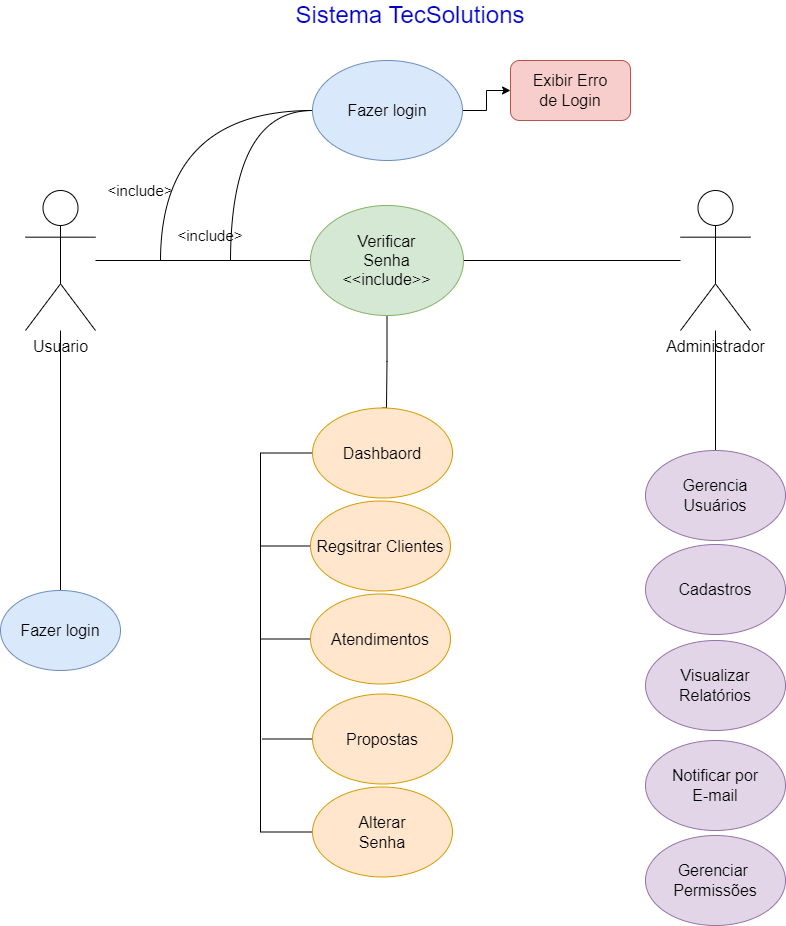

The diagram above was exported from draw.io. Its source (the exported page's mxGraphModel, read from the mxfile embedded in the PNG):
<mxGraphModel dx="2901" dy="2366" grid="1" gridSize="10" guides="1" tooltips="1" connect="1" arrows="1" fold="1" page="1" pageScale="1" pageWidth="827" pageHeight="1169" math="0" shadow="0">
  <root>
    <mxCell id="0" />
    <mxCell id="1" parent="0" />
    <mxCell id="zRcZidyWQHOTyo93zDJW-31" style="edgeStyle=orthogonalEdgeStyle;rounded=0;orthogonalLoop=1;jettySize=auto;html=1;entryX=0.5;entryY=0;entryDx=0;entryDy=0;endArrow=none;startFill=0;" parent="1" source="FliR6MDcIxYNhLgZJAhP-3" target="zRcZidyWQHOTyo93zDJW-3" edge="1">
      <mxGeometry relative="1" as="geometry" />
    </mxCell>
    <mxCell id="FliR6MDcIxYNhLgZJAhP-3" value="Usuario" style="shape=umlActor;verticalLabelPosition=bottom;verticalAlign=top;html=1;outlineConnect=0;shadow=0;fontSize=16;" parent="1" vertex="1">
      <mxGeometry x="-775" y="-950" width="70" height="140" as="geometry" />
    </mxCell>
    <mxCell id="zRcZidyWQHOTyo93zDJW-3" value="Fazer login" style="ellipse;whiteSpace=wrap;html=1;fontSize=16;fillColor=#dae8fc;strokeColor=#6c8ebf;" parent="1" vertex="1">
      <mxGeometry x="-800" y="-550" width="120" height="80" as="geometry" />
    </mxCell>
    <mxCell id="zRcZidyWQHOTyo93zDJW-5" value="Sistema TecSolutions" style="text;html=1;align=center;verticalAlign=middle;whiteSpace=wrap;rounded=0;fontSize=24;fontColor=#0000CC;" parent="1" vertex="1">
      <mxGeometry x="-520" y="-1140" width="260" height="30" as="geometry" />
    </mxCell>
    <mxCell id="zRcZidyWQHOTyo93zDJW-7" style="edgeStyle=orthogonalEdgeStyle;rounded=0;orthogonalLoop=1;jettySize=auto;html=1;endArrow=none;startFill=0;" parent="1" source="zRcZidyWQHOTyo93zDJW-6" target="FliR6MDcIxYNhLgZJAhP-3" edge="1">
      <mxGeometry relative="1" as="geometry" />
    </mxCell>
    <mxCell id="zRcZidyWQHOTyo93zDJW-10" style="edgeStyle=orthogonalEdgeStyle;rounded=0;orthogonalLoop=1;jettySize=auto;html=1;endArrow=none;startFill=0;" parent="1" source="zRcZidyWQHOTyo93zDJW-6" target="zRcZidyWQHOTyo93zDJW-8" edge="1">
      <mxGeometry relative="1" as="geometry" />
    </mxCell>
    <mxCell id="zRcZidyWQHOTyo93zDJW-44" style="edgeStyle=orthogonalEdgeStyle;rounded=0;orthogonalLoop=1;jettySize=auto;html=1;entryX=0.5;entryY=0;entryDx=0;entryDy=0;endArrow=none;startFill=0;" parent="1" source="zRcZidyWQHOTyo93zDJW-6" target="zRcZidyWQHOTyo93zDJW-25" edge="1">
      <mxGeometry relative="1" as="geometry">
        <Array as="points">
          <mxPoint x="-414" y="-779" />
          <mxPoint x="-414" y="-732" />
        </Array>
      </mxGeometry>
    </mxCell>
    <mxCell id="zRcZidyWQHOTyo93zDJW-6" value="Verificar&lt;div&gt;Senha&lt;/div&gt;&lt;div&gt;&amp;lt;&amp;lt;include&amp;gt;&amp;gt;&lt;/div&gt;" style="ellipse;whiteSpace=wrap;html=1;fontSize=16;fillColor=#d5e8d4;strokeColor=#82b366;" parent="1" vertex="1">
      <mxGeometry x="-490" y="-935" width="153" height="110" as="geometry" />
    </mxCell>
    <mxCell id="zRcZidyWQHOTyo93zDJW-43" style="edgeStyle=orthogonalEdgeStyle;rounded=0;orthogonalLoop=1;jettySize=auto;html=1;entryX=0.5;entryY=0;entryDx=0;entryDy=0;endArrow=none;startFill=0;" parent="1" source="zRcZidyWQHOTyo93zDJW-8" target="zRcZidyWQHOTyo93zDJW-39" edge="1">
      <mxGeometry relative="1" as="geometry" />
    </mxCell>
    <mxCell id="zRcZidyWQHOTyo93zDJW-8" value="Administrador" style="shape=umlActor;verticalLabelPosition=bottom;verticalAlign=top;html=1;outlineConnect=0;shadow=0;fontSize=16;" parent="1" vertex="1">
      <mxGeometry x="-120" y="-950" width="70" height="140" as="geometry" />
    </mxCell>
    <mxCell id="zRcZidyWQHOTyo93zDJW-17" style="edgeStyle=orthogonalEdgeStyle;rounded=0;orthogonalLoop=1;jettySize=auto;html=1;curved=1;endArrow=none;startFill=0;" parent="1" source="zRcZidyWQHOTyo93zDJW-11" edge="1">
      <mxGeometry relative="1" as="geometry">
        <mxPoint x="-640" y="-880" as="targetPoint" />
      </mxGeometry>
    </mxCell>
    <mxCell id="zRcZidyWQHOTyo93zDJW-22" style="edgeStyle=orthogonalEdgeStyle;rounded=0;orthogonalLoop=1;jettySize=auto;html=1;curved=1;endArrow=none;startFill=0;" parent="1" source="zRcZidyWQHOTyo93zDJW-11" edge="1">
      <mxGeometry relative="1" as="geometry">
        <mxPoint x="-570" y="-880" as="targetPoint" />
      </mxGeometry>
    </mxCell>
    <mxCell id="zRcZidyWQHOTyo93zDJW-46" style="edgeStyle=orthogonalEdgeStyle;rounded=0;orthogonalLoop=1;jettySize=auto;html=1;entryX=0;entryY=0.5;entryDx=0;entryDy=0;" parent="1" source="zRcZidyWQHOTyo93zDJW-11" target="zRcZidyWQHOTyo93zDJW-45" edge="1">
      <mxGeometry relative="1" as="geometry" />
    </mxCell>
    <mxCell id="zRcZidyWQHOTyo93zDJW-11" value="Fazer login" style="ellipse;whiteSpace=wrap;html=1;fontSize=16;fillColor=#dae8fc;strokeColor=#6c8ebf;" parent="1" vertex="1">
      <mxGeometry x="-488" y="-1080" width="150" height="100" as="geometry" />
    </mxCell>
    <mxCell id="zRcZidyWQHOTyo93zDJW-18" value="&amp;lt;include&amp;gt;" style="text;html=1;align=center;verticalAlign=middle;whiteSpace=wrap;rounded=0;fontSize=15;" parent="1" vertex="1">
      <mxGeometry x="-690" y="-965" width="60" height="30" as="geometry" />
    </mxCell>
    <mxCell id="zRcZidyWQHOTyo93zDJW-23" value="&amp;lt;include&amp;gt;" style="text;html=1;align=center;verticalAlign=middle;whiteSpace=wrap;rounded=0;fontSize=15;" parent="1" vertex="1">
      <mxGeometry x="-620" y="-920" width="60" height="30" as="geometry" />
    </mxCell>
    <mxCell id="zRcZidyWQHOTyo93zDJW-32" style="edgeStyle=orthogonalEdgeStyle;rounded=0;orthogonalLoop=1;jettySize=auto;html=1;entryX=0;entryY=0.5;entryDx=0;entryDy=0;exitX=0;exitY=0.5;exitDx=0;exitDy=0;endArrow=none;startFill=0;" parent="1" source="zRcZidyWQHOTyo93zDJW-25" target="zRcZidyWQHOTyo93zDJW-30" edge="1">
      <mxGeometry relative="1" as="geometry">
        <Array as="points">
          <mxPoint x="-540" y="-688" />
          <mxPoint x="-540" y="-308" />
        </Array>
      </mxGeometry>
    </mxCell>
    <mxCell id="zRcZidyWQHOTyo93zDJW-25" value="Dashbaord" style="ellipse;whiteSpace=wrap;html=1;fontSize=16;fillColor=#ffe6cc;strokeColor=#d79b00;" parent="1" vertex="1">
      <mxGeometry x="-488" y="-732.5" width="140" height="90" as="geometry" />
    </mxCell>
    <mxCell id="zRcZidyWQHOTyo93zDJW-33" style="edgeStyle=orthogonalEdgeStyle;rounded=0;orthogonalLoop=1;jettySize=auto;html=1;endArrow=none;startFill=0;" parent="1" source="zRcZidyWQHOTyo93zDJW-26" edge="1">
      <mxGeometry relative="1" as="geometry">
        <mxPoint x="-540" y="-594.5" as="targetPoint" />
      </mxGeometry>
    </mxCell>
    <mxCell id="zRcZidyWQHOTyo93zDJW-26" value="Regsitrar Clientes" style="ellipse;whiteSpace=wrap;html=1;fontSize=16;fillColor=#ffe6cc;strokeColor=#d79b00;" parent="1" vertex="1">
      <mxGeometry x="-490" y="-639.5" width="140" height="90" as="geometry" />
    </mxCell>
    <mxCell id="zRcZidyWQHOTyo93zDJW-34" style="edgeStyle=orthogonalEdgeStyle;rounded=0;orthogonalLoop=1;jettySize=auto;html=1;endArrow=none;startFill=0;" parent="1" source="zRcZidyWQHOTyo93zDJW-27" edge="1">
      <mxGeometry relative="1" as="geometry">
        <mxPoint x="-540" y="-501.5" as="targetPoint" />
      </mxGeometry>
    </mxCell>
    <mxCell id="zRcZidyWQHOTyo93zDJW-27" value="Atendimentos" style="ellipse;whiteSpace=wrap;html=1;fontSize=16;fillColor=#ffe6cc;strokeColor=#d79b00;" parent="1" vertex="1">
      <mxGeometry x="-490" y="-546.5" width="140" height="90" as="geometry" />
    </mxCell>
    <mxCell id="zRcZidyWQHOTyo93zDJW-36" style="edgeStyle=orthogonalEdgeStyle;rounded=0;orthogonalLoop=1;jettySize=auto;html=1;endArrow=none;startFill=0;" parent="1" source="zRcZidyWQHOTyo93zDJW-29" edge="1">
      <mxGeometry relative="1" as="geometry">
        <mxPoint x="-538" y="-401.5" as="targetPoint" />
      </mxGeometry>
    </mxCell>
    <mxCell id="zRcZidyWQHOTyo93zDJW-29" value="Propostas" style="ellipse;whiteSpace=wrap;html=1;fontSize=16;fillColor=#ffe6cc;strokeColor=#d79b00;" parent="1" vertex="1">
      <mxGeometry x="-488" y="-446.5" width="140" height="90" as="geometry" />
    </mxCell>
    <mxCell id="zRcZidyWQHOTyo93zDJW-30" value="Alterar&lt;div&gt;Senha&lt;/div&gt;" style="ellipse;whiteSpace=wrap;html=1;fontSize=16;fillColor=#ffe6cc;strokeColor=#d79b00;" parent="1" vertex="1">
      <mxGeometry x="-488" y="-353.5" width="140" height="90" as="geometry" />
    </mxCell>
    <mxCell id="zRcZidyWQHOTyo93zDJW-39" value="Gerencia&lt;div&gt;Usuários&lt;/div&gt;" style="ellipse;whiteSpace=wrap;html=1;fontSize=16;fillColor=#e1d5e7;strokeColor=#9673a6;" parent="1" vertex="1">
      <mxGeometry x="-155" y="-690" width="140" height="90" as="geometry" />
    </mxCell>
    <mxCell id="zRcZidyWQHOTyo93zDJW-40" value="Cadastros" style="ellipse;whiteSpace=wrap;html=1;fontSize=16;fillColor=#e1d5e7;strokeColor=#9673a6;" parent="1" vertex="1">
      <mxGeometry x="-155" y="-596" width="140" height="90" as="geometry" />
    </mxCell>
    <mxCell id="zRcZidyWQHOTyo93zDJW-41" value="Visualizar&lt;div&gt;Relatórios&lt;/div&gt;" style="ellipse;whiteSpace=wrap;html=1;fontSize=16;fillColor=#e1d5e7;strokeColor=#9673a6;" parent="1" vertex="1">
      <mxGeometry x="-155" y="-500" width="140" height="90" as="geometry" />
    </mxCell>
    <mxCell id="zRcZidyWQHOTyo93zDJW-42" value="Notificar por&lt;div&gt;E-mail&lt;/div&gt;" style="ellipse;whiteSpace=wrap;html=1;fontSize=16;fillColor=#e1d5e7;strokeColor=#9673a6;" parent="1" vertex="1">
      <mxGeometry x="-155" y="-400" width="140" height="90" as="geometry" />
    </mxCell>
    <mxCell id="zRcZidyWQHOTyo93zDJW-45" value="Exibir Erro&lt;div&gt;de Login&lt;/div&gt;" style="rounded=1;whiteSpace=wrap;html=1;fontSize=16;fillColor=#f8cecc;strokeColor=#b85450;" parent="1" vertex="1">
      <mxGeometry x="-290" y="-1080" width="120" height="60" as="geometry" />
    </mxCell>
    <mxCell id="zRcZidyWQHOTyo93zDJW-47" value="Gerenciar&amp;nbsp;&lt;div&gt;Permissões&lt;/div&gt;" style="ellipse;whiteSpace=wrap;html=1;fontSize=16;fillColor=#e1d5e7;strokeColor=#9673a6;" parent="1" vertex="1">
      <mxGeometry x="-155" y="-305" width="140" height="90" as="geometry" />
    </mxCell>
  </root>
</mxGraphModel>